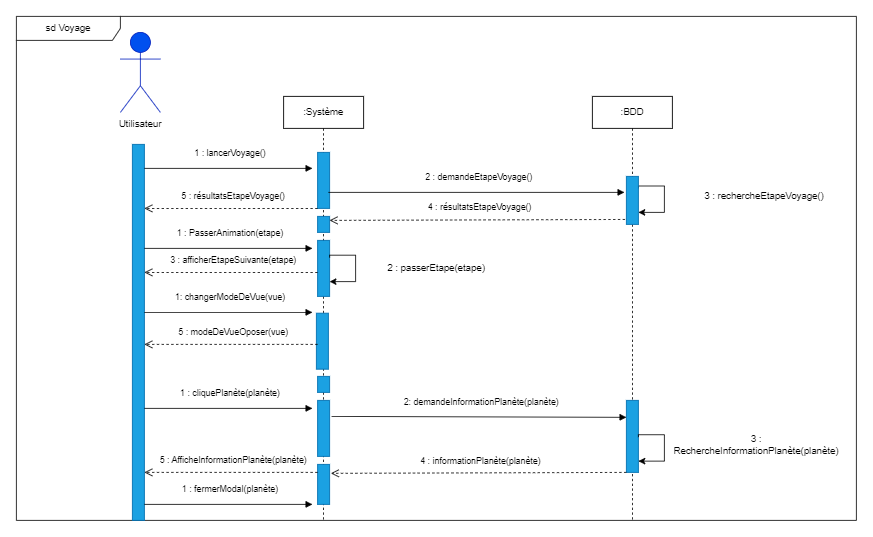

The diagram above was exported from draw.io. Its source (the exported page's mxGraphModel, read from the mxfile embedded in the PNG):
<mxGraphModel dx="2462" dy="838" grid="1" gridSize="10" guides="1" tooltips="1" connect="1" arrows="1" fold="1" page="1" pageScale="1" pageWidth="827" pageHeight="1169" math="0" shadow="0">
  <root>
    <mxCell id="0" />
    <mxCell id="1" parent="0" />
    <mxCell id="OMeM30PVV8WrVPDrTTRZ-74" value="sd Voyage" style="shape=umlFrame;whiteSpace=wrap;html=1;width=130;height=30;" parent="1" vertex="1">
      <mxGeometry x="-20" y="170" width="1050" height="630" as="geometry" />
    </mxCell>
    <mxCell id="OMeM30PVV8WrVPDrTTRZ-1" value="&lt;b&gt;Utilisateur&lt;/b&gt;" style="shape=umlActor;verticalLabelPosition=bottom;verticalAlign=top;html=1;fillColor=#0050ef;fontColor=#ffffff;strokeColor=#001DBC;" parent="1" vertex="1">
      <mxGeometry x="110" y="190" width="50" height="100" as="geometry" />
    </mxCell>
    <mxCell id="OMeM30PVV8WrVPDrTTRZ-2" value="Utilisateur" style="text;html=1;strokeColor=none;fillColor=none;align=center;verticalAlign=middle;whiteSpace=wrap;rounded=0;" parent="1" vertex="1">
      <mxGeometry x="105" y="290" width="60" height="30" as="geometry" />
    </mxCell>
    <mxCell id="OMeM30PVV8WrVPDrTTRZ-3" value=":Système" style="shape=umlLifeline;perimeter=lifelinePerimeter;whiteSpace=wrap;html=1;container=1;collapsible=0;recursiveResize=0;outlineConnect=0;" parent="1" vertex="1">
      <mxGeometry x="314" y="270" width="100" height="530" as="geometry" />
    </mxCell>
    <mxCell id="OMeM30PVV8WrVPDrTTRZ-4" value="" style="rounded=0;whiteSpace=wrap;html=1;fillColor=#1ba1e2;fontColor=#ffffff;strokeColor=#006EAF;" parent="OMeM30PVV8WrVPDrTTRZ-3" vertex="1">
      <mxGeometry x="42.5" y="180" width="15" height="70" as="geometry" />
    </mxCell>
    <mxCell id="OMeM30PVV8WrVPDrTTRZ-5" value="" style="rounded=0;whiteSpace=wrap;html=1;fillColor=#1ba1e2;fontColor=#ffffff;strokeColor=#006EAF;" parent="OMeM30PVV8WrVPDrTTRZ-3" vertex="1">
      <mxGeometry x="42.5" y="150" width="15" height="20" as="geometry" />
    </mxCell>
    <mxCell id="OMeM30PVV8WrVPDrTTRZ-47" value="" style="rounded=0;whiteSpace=wrap;html=1;fillColor=#1ba1e2;fontColor=#ffffff;strokeColor=#006EAF;" parent="OMeM30PVV8WrVPDrTTRZ-3" vertex="1">
      <mxGeometry x="42.5" y="350" width="15" height="20" as="geometry" />
    </mxCell>
    <mxCell id="OMeM30PVV8WrVPDrTTRZ-54" value="" style="rounded=0;whiteSpace=wrap;html=1;fillColor=#1ba1e2;fontColor=#ffffff;strokeColor=#006EAF;" parent="OMeM30PVV8WrVPDrTTRZ-3" vertex="1">
      <mxGeometry x="41" y="271" width="15" height="70" as="geometry" />
    </mxCell>
    <mxCell id="sLy5BAQkme2norWUbYZp-4" style="edgeStyle=orthogonalEdgeStyle;rounded=0;orthogonalLoop=1;jettySize=auto;html=1;exitX=1;exitY=0.25;exitDx=0;exitDy=0;entryX=1;entryY=0.75;entryDx=0;entryDy=0;" parent="OMeM30PVV8WrVPDrTTRZ-3" edge="1">
      <mxGeometry relative="1" as="geometry">
        <Array as="points">
          <mxPoint x="58.02999999999997" y="198.51000000000005" />
          <mxPoint x="90.02999999999997" y="198.51000000000005" />
          <mxPoint x="90.02999999999997" y="231.51000000000005" />
        </Array>
        <mxPoint x="57.529999999999745" y="201.51000000000005" as="sourcePoint" />
        <mxPoint x="57.529999999999745" y="231.51000000000005" as="targetPoint" />
      </mxGeometry>
    </mxCell>
    <mxCell id="OMeM30PVV8WrVPDrTTRZ-6" value=":BDD" style="shape=umlLifeline;perimeter=lifelinePerimeter;whiteSpace=wrap;html=1;container=1;collapsible=0;recursiveResize=0;outlineConnect=0;" parent="1" vertex="1">
      <mxGeometry x="700" y="270" width="100" height="530" as="geometry" />
    </mxCell>
    <mxCell id="OMeM30PVV8WrVPDrTTRZ-7" style="edgeStyle=orthogonalEdgeStyle;rounded=0;orthogonalLoop=1;jettySize=auto;html=1;exitX=1;exitY=0.25;exitDx=0;exitDy=0;entryX=1;entryY=0.75;entryDx=0;entryDy=0;" parent="OMeM30PVV8WrVPDrTTRZ-6" source="OMeM30PVV8WrVPDrTTRZ-8" target="OMeM30PVV8WrVPDrTTRZ-8" edge="1">
      <mxGeometry relative="1" as="geometry">
        <Array as="points">
          <mxPoint x="58" y="112" />
          <mxPoint x="90" y="112" />
          <mxPoint x="90" y="145" />
        </Array>
      </mxGeometry>
    </mxCell>
    <mxCell id="OMeM30PVV8WrVPDrTTRZ-8" value="" style="rounded=0;whiteSpace=wrap;html=1;fillColor=#1ba1e2;fontColor=#ffffff;strokeColor=#006EAF;" parent="OMeM30PVV8WrVPDrTTRZ-6" vertex="1">
      <mxGeometry x="42.5" y="100" width="15" height="60" as="geometry" />
    </mxCell>
    <mxCell id="OMeM30PVV8WrVPDrTTRZ-9" value="" style="rounded=0;whiteSpace=wrap;html=1;fillColor=#1ba1e2;fontColor=#ffffff;strokeColor=#006EAF;" parent="1" vertex="1">
      <mxGeometry x="125" y="330" width="15" height="470" as="geometry" />
    </mxCell>
    <mxCell id="OMeM30PVV8WrVPDrTTRZ-10" value="" style="rounded=0;whiteSpace=wrap;html=1;fillColor=#1ba1e2;fontColor=#ffffff;strokeColor=#006EAF;" parent="1" vertex="1">
      <mxGeometry x="356.5" y="340" width="15" height="70" as="geometry" />
    </mxCell>
    <mxCell id="OMeM30PVV8WrVPDrTTRZ-11" value="1 : lancerVoyage()" style="html=1;verticalAlign=bottom;endArrow=block;rounded=0;" parent="1" edge="1">
      <mxGeometry x="0.0162" y="10" width="80" relative="1" as="geometry">
        <mxPoint x="140" y="360" as="sourcePoint" />
        <mxPoint x="350" y="360" as="targetPoint" />
        <mxPoint as="offset" />
      </mxGeometry>
    </mxCell>
    <mxCell id="OMeM30PVV8WrVPDrTTRZ-12" value="2 : demandeEtapeVoyage()" style="html=1;verticalAlign=bottom;endArrow=block;rounded=0;" parent="1" edge="1">
      <mxGeometry x="0.0162" y="10" width="80" relative="1" as="geometry">
        <mxPoint x="370" y="390" as="sourcePoint" />
        <mxPoint x="740" y="390" as="targetPoint" />
        <mxPoint as="offset" />
      </mxGeometry>
    </mxCell>
    <mxCell id="OMeM30PVV8WrVPDrTTRZ-13" value="3 : rechercheEtapeVoyage()" style="text;html=1;strokeColor=none;fillColor=none;align=center;verticalAlign=middle;whiteSpace=wrap;rounded=0;" parent="1" vertex="1">
      <mxGeometry x="820" y="380" width="190" height="30" as="geometry" />
    </mxCell>
    <mxCell id="OMeM30PVV8WrVPDrTTRZ-14" value="4 : résultatsEtapeVoyage()" style="html=1;verticalAlign=bottom;endArrow=open;dashed=1;endSize=8;rounded=0;exitX=-0.111;exitY=0.897;exitDx=0;exitDy=0;exitPerimeter=0;entryX=1;entryY=0.25;entryDx=0;entryDy=0;" parent="1" source="OMeM30PVV8WrVPDrTTRZ-8" target="OMeM30PVV8WrVPDrTTRZ-5" edge="1">
      <mxGeometry x="-0.0164" y="-6" relative="1" as="geometry">
        <mxPoint x="752.5" y="705" as="sourcePoint" />
        <mxPoint x="440" y="424" as="targetPoint" />
        <mxPoint as="offset" />
      </mxGeometry>
    </mxCell>
    <mxCell id="OMeM30PVV8WrVPDrTTRZ-50" value="1 : PasserAnimation(etape)" style="html=1;verticalAlign=bottom;endArrow=block;rounded=0;" parent="1" edge="1">
      <mxGeometry x="0.0162" y="10" width="80" relative="1" as="geometry">
        <mxPoint x="140" y="460" as="sourcePoint" />
        <mxPoint x="350" y="460" as="targetPoint" />
        <mxPoint as="offset" />
      </mxGeometry>
    </mxCell>
    <mxCell id="dcKfborwXpPxRit9QpYM-3" value="5 : résultatsEtapeVoyage()" style="html=1;verticalAlign=bottom;endArrow=open;dashed=1;endSize=8;rounded=0;exitX=0;exitY=1;exitDx=0;exitDy=0;" parent="1" source="OMeM30PVV8WrVPDrTTRZ-10" edge="1">
      <mxGeometry x="-0.0164" y="-6" relative="1" as="geometry">
        <mxPoint x="349.33500000000004" y="440.00000000000006" as="sourcePoint" />
        <mxPoint x="140" y="410" as="targetPoint" />
        <mxPoint as="offset" />
        <Array as="points" />
      </mxGeometry>
    </mxCell>
    <mxCell id="dcKfborwXpPxRit9QpYM-5" value="3 : afficherEtapeSuivante(etape)" style="html=1;verticalAlign=bottom;endArrow=open;dashed=1;endSize=8;rounded=0;exitX=0;exitY=0.75;exitDx=0;exitDy=0;" parent="1" edge="1">
      <mxGeometry x="-0.0164" y="-6" relative="1" as="geometry">
        <mxPoint x="356.5" y="490" as="sourcePoint" />
        <mxPoint x="140" y="490" as="targetPoint" />
        <mxPoint as="offset" />
      </mxGeometry>
    </mxCell>
    <mxCell id="dcKfborwXpPxRit9QpYM-11" value="1: changerModeDeVue(vue)" style="html=1;verticalAlign=bottom;endArrow=block;rounded=0;" parent="1" edge="1">
      <mxGeometry x="0.0162" y="10" width="80" relative="1" as="geometry">
        <mxPoint x="140" y="540" as="sourcePoint" />
        <mxPoint x="350" y="540" as="targetPoint" />
        <mxPoint as="offset" />
      </mxGeometry>
    </mxCell>
    <mxCell id="dcKfborwXpPxRit9QpYM-12" value="" style="rounded=0;whiteSpace=wrap;html=1;fillColor=#1ba1e2;fontColor=#ffffff;strokeColor=#006EAF;" parent="1" vertex="1">
      <mxGeometry x="356.5" y="650" width="15" height="70" as="geometry" />
    </mxCell>
    <mxCell id="dcKfborwXpPxRit9QpYM-13" value="2: demandeInformationPlanète(planète)" style="html=1;verticalAlign=bottom;endArrow=block;rounded=0;" parent="1" edge="1">
      <mxGeometry x="0.0162" y="10" width="80" relative="1" as="geometry">
        <mxPoint x="374" y="670" as="sourcePoint" />
        <mxPoint x="742.5" y="671.18" as="targetPoint" />
        <mxPoint as="offset" />
      </mxGeometry>
    </mxCell>
    <mxCell id="dcKfborwXpPxRit9QpYM-14" value="" style="rounded=0;whiteSpace=wrap;html=1;fillColor=#1ba1e2;fontColor=#ffffff;strokeColor=#006EAF;" parent="1" vertex="1">
      <mxGeometry x="742.5" y="650" width="15" height="90" as="geometry" />
    </mxCell>
    <mxCell id="dcKfborwXpPxRit9QpYM-15" style="edgeStyle=orthogonalEdgeStyle;rounded=0;orthogonalLoop=1;jettySize=auto;html=1;exitX=1;exitY=0.25;exitDx=0;exitDy=0;entryX=1;entryY=0.75;entryDx=0;entryDy=0;" parent="1" edge="1">
      <mxGeometry relative="1" as="geometry">
        <Array as="points">
          <mxPoint x="758.03" y="692.94" />
          <mxPoint x="790.03" y="692.94" />
          <mxPoint x="790.03" y="725.94" />
        </Array>
        <mxPoint x="757.5299999999995" y="695.94" as="sourcePoint" />
        <mxPoint x="757.5299999999995" y="725.94" as="targetPoint" />
      </mxGeometry>
    </mxCell>
    <mxCell id="dcKfborwXpPxRit9QpYM-16" value="4 : informationPlanète(planète)" style="html=1;verticalAlign=bottom;endArrow=open;dashed=1;endSize=8;rounded=0;exitX=-0.111;exitY=0.897;exitDx=0;exitDy=0;exitPerimeter=0;entryX=1;entryY=0.25;entryDx=0;entryDy=0;" parent="1" edge="1">
      <mxGeometry x="-0.0164" y="-6" relative="1" as="geometry">
        <mxPoint x="742.495" y="740" as="sourcePoint" />
        <mxPoint x="373.15999999999957" y="741.1800000000001" as="targetPoint" />
        <mxPoint as="offset" />
      </mxGeometry>
    </mxCell>
    <mxCell id="dcKfborwXpPxRit9QpYM-17" value="" style="rounded=0;whiteSpace=wrap;html=1;fillColor=#1ba1e2;fontColor=#ffffff;strokeColor=#006EAF;" parent="1" vertex="1">
      <mxGeometry x="356.5" y="730" width="15" height="50" as="geometry" />
    </mxCell>
    <mxCell id="dcKfborwXpPxRit9QpYM-18" value="3 : RechercheInformationPlanète(planète)" style="text;html=1;strokeColor=none;fillColor=none;align=center;verticalAlign=middle;whiteSpace=wrap;rounded=0;" parent="1" vertex="1">
      <mxGeometry x="860" y="690" width="90" height="30" as="geometry" />
    </mxCell>
    <mxCell id="dcKfborwXpPxRit9QpYM-25" value="1 : cliquePlanète(planète)" style="html=1;verticalAlign=bottom;endArrow=block;rounded=0;" parent="1" edge="1">
      <mxGeometry x="0.0162" y="10" width="80" relative="1" as="geometry">
        <mxPoint x="140" y="660" as="sourcePoint" />
        <mxPoint x="350" y="660" as="targetPoint" />
        <mxPoint as="offset" />
      </mxGeometry>
    </mxCell>
    <mxCell id="sLy5BAQkme2norWUbYZp-1" value="5 : modeDeVueOposer(vue)" style="html=1;verticalAlign=bottom;endArrow=open;dashed=1;endSize=8;rounded=0;exitX=0;exitY=0.75;exitDx=0;exitDy=0;" parent="1" edge="1">
      <mxGeometry x="-0.0164" y="-6" relative="1" as="geometry">
        <mxPoint x="356.5" y="580" as="sourcePoint" />
        <mxPoint x="140" y="580" as="targetPoint" />
        <mxPoint as="offset" />
        <Array as="points">
          <mxPoint x="240" y="580" />
        </Array>
      </mxGeometry>
    </mxCell>
    <mxCell id="sLy5BAQkme2norWUbYZp-5" value="5 : AfficheInformationPlanète(planète)" style="html=1;verticalAlign=bottom;endArrow=open;dashed=1;endSize=8;rounded=0;exitX=0;exitY=0.75;exitDx=0;exitDy=0;" parent="1" edge="1">
      <mxGeometry x="-0.0164" y="-6" relative="1" as="geometry">
        <mxPoint x="356.5" y="740" as="sourcePoint" />
        <mxPoint x="140" y="740" as="targetPoint" />
        <mxPoint as="offset" />
        <Array as="points">
          <mxPoint x="240" y="740" />
        </Array>
      </mxGeometry>
    </mxCell>
    <mxCell id="sLy5BAQkme2norWUbYZp-6" value="2 : passerEtape(etape)" style="text;html=1;strokeColor=none;fillColor=none;align=center;verticalAlign=middle;whiteSpace=wrap;rounded=0;" parent="1" vertex="1">
      <mxGeometry x="410" y="470" width="190" height="30" as="geometry" />
    </mxCell>
    <mxCell id="sLy5BAQkme2norWUbYZp-10" value="1 : fermerModal(planète)" style="html=1;verticalAlign=bottom;endArrow=block;rounded=0;" parent="1" edge="1">
      <mxGeometry x="0.0162" y="10" width="80" relative="1" as="geometry">
        <mxPoint x="140.00000000000023" y="780" as="sourcePoint" />
        <mxPoint x="350" y="780" as="targetPoint" />
        <mxPoint as="offset" />
      </mxGeometry>
    </mxCell>
  </root>
</mxGraphModel>